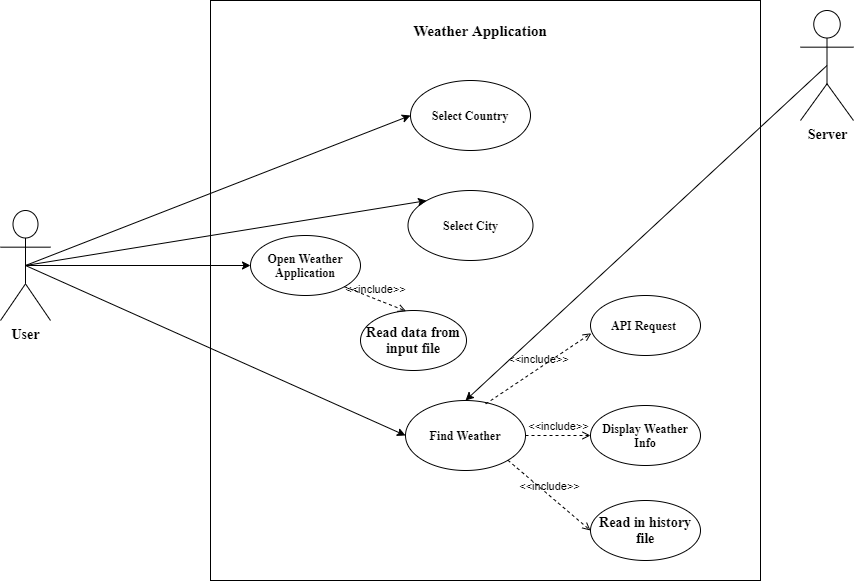

The diagram above was exported from draw.io. Its source (the exported page's mxGraphModel, read from the mxfile embedded in the PNG):
<mxGraphModel dx="1278" dy="548" grid="1" gridSize="10" guides="1" tooltips="1" connect="1" arrows="1" fold="1" page="1" pageScale="1" pageWidth="827" pageHeight="1169" math="0" shadow="0">
  <root>
    <mxCell id="0" />
    <mxCell id="1" parent="0" />
    <mxCell id="lRUJsDI5MyrJNCLmlmth-1" value="&lt;font face=&quot;Times New Roman&quot; size=&quot;1&quot;&gt;&lt;b style=&quot;font-size: 14px&quot;&gt;User&lt;/b&gt;&lt;/font&gt;" style="shape=umlActor;verticalLabelPosition=bottom;verticalAlign=top;html=1;outlineConnect=0;" vertex="1" parent="1">
      <mxGeometry x="40" y="240" width="50" height="110" as="geometry" />
    </mxCell>
    <mxCell id="lRUJsDI5MyrJNCLmlmth-2" value="" style="rounded=0;whiteSpace=wrap;html=1;" vertex="1" parent="1">
      <mxGeometry x="250" y="30" width="550" height="580" as="geometry" />
    </mxCell>
    <mxCell id="lRUJsDI5MyrJNCLmlmth-3" value="&lt;font face=&quot;Times New Roman&quot; style=&quot;font-size: 15px&quot;&gt;&lt;b&gt;Weather Application&lt;/b&gt;&lt;/font&gt;" style="text;html=1;strokeColor=none;fillColor=none;align=center;verticalAlign=middle;whiteSpace=wrap;rounded=0;" vertex="1" parent="1">
      <mxGeometry x="445" y="50" width="150" height="20" as="geometry" />
    </mxCell>
    <mxCell id="lRUJsDI5MyrJNCLmlmth-4" value="&lt;font face=&quot;Times New Roman&quot;&gt;&lt;b&gt;Select Country&lt;/b&gt;&lt;/font&gt;" style="ellipse;whiteSpace=wrap;html=1;" vertex="1" parent="1">
      <mxGeometry x="450" y="110" width="120" height="70" as="geometry" />
    </mxCell>
    <mxCell id="lRUJsDI5MyrJNCLmlmth-5" value="&lt;font face=&quot;Times New Roman&quot;&gt;&lt;b&gt;Select City&lt;/b&gt;&lt;/font&gt;" style="ellipse;whiteSpace=wrap;html=1;" vertex="1" parent="1">
      <mxGeometry x="447.5" y="220" width="125" height="70" as="geometry" />
    </mxCell>
    <mxCell id="lRUJsDI5MyrJNCLmlmth-6" value="&lt;font face=&quot;Times New Roman&quot;&gt;&lt;b&gt;Find Weather&lt;/b&gt;&lt;/font&gt;" style="ellipse;whiteSpace=wrap;html=1;" vertex="1" parent="1">
      <mxGeometry x="445" y="430" width="120" height="70" as="geometry" />
    </mxCell>
    <mxCell id="lRUJsDI5MyrJNCLmlmth-7" value="&lt;font face=&quot;Times New Roman&quot;&gt;&lt;b&gt;API Request&amp;nbsp;&lt;/b&gt;&lt;/font&gt;" style="ellipse;whiteSpace=wrap;html=1;" vertex="1" parent="1">
      <mxGeometry x="630" y="325" width="110" height="60" as="geometry" />
    </mxCell>
    <mxCell id="lRUJsDI5MyrJNCLmlmth-8" value="&lt;font face=&quot;Times New Roman&quot;&gt;&lt;b&gt;Display Weather&lt;br&gt;Info&lt;br&gt;&lt;/b&gt;&lt;/font&gt;" style="ellipse;whiteSpace=wrap;html=1;" vertex="1" parent="1">
      <mxGeometry x="630" y="435" width="110" height="60" as="geometry" />
    </mxCell>
    <mxCell id="lRUJsDI5MyrJNCLmlmth-9" value="&lt;font face=&quot;Times New Roman&quot;&gt;&lt;b&gt;Open Weather Application&lt;/b&gt;&lt;/font&gt;" style="ellipse;whiteSpace=wrap;html=1;" vertex="1" parent="1">
      <mxGeometry x="290" y="265" width="110" height="60" as="geometry" />
    </mxCell>
    <mxCell id="lRUJsDI5MyrJNCLmlmth-10" value="&lt;font face=&quot;Times New Roman&quot; size=&quot;1&quot;&gt;&lt;b style=&quot;font-size: 14px&quot;&gt;Server&lt;/b&gt;&lt;/font&gt;" style="shape=umlActor;verticalLabelPosition=bottom;verticalAlign=top;html=1;outlineConnect=0;" vertex="1" parent="1">
      <mxGeometry x="840" y="40" width="53" height="110" as="geometry" />
    </mxCell>
    <mxCell id="lRUJsDI5MyrJNCLmlmth-19" value="" style="endArrow=classic;html=1;exitX=0.5;exitY=0.5;exitDx=0;exitDy=0;exitPerimeter=0;entryX=0;entryY=0.5;entryDx=0;entryDy=0;" edge="1" parent="1" source="lRUJsDI5MyrJNCLmlmth-1" target="lRUJsDI5MyrJNCLmlmth-9">
      <mxGeometry width="50" height="50" relative="1" as="geometry">
        <mxPoint x="390" y="310" as="sourcePoint" />
        <mxPoint x="440" y="260" as="targetPoint" />
      </mxGeometry>
    </mxCell>
    <mxCell id="lRUJsDI5MyrJNCLmlmth-20" value="" style="endArrow=classic;html=1;entryX=0.5;entryY=0;entryDx=0;entryDy=0;exitX=0.5;exitY=0.5;exitDx=0;exitDy=0;exitPerimeter=0;" edge="1" parent="1" source="lRUJsDI5MyrJNCLmlmth-10" target="lRUJsDI5MyrJNCLmlmth-6">
      <mxGeometry width="50" height="50" relative="1" as="geometry">
        <mxPoint x="75" y="305" as="sourcePoint" />
        <mxPoint x="300" y="305" as="targetPoint" />
      </mxGeometry>
    </mxCell>
    <mxCell id="lRUJsDI5MyrJNCLmlmth-21" value="" style="endArrow=classic;html=1;entryX=0;entryY=0.5;entryDx=0;entryDy=0;exitX=0.5;exitY=0.5;exitDx=0;exitDy=0;exitPerimeter=0;" edge="1" parent="1" source="lRUJsDI5MyrJNCLmlmth-1" target="lRUJsDI5MyrJNCLmlmth-4">
      <mxGeometry width="50" height="50" relative="1" as="geometry">
        <mxPoint x="70" y="290" as="sourcePoint" />
        <mxPoint x="440" y="260" as="targetPoint" />
      </mxGeometry>
    </mxCell>
    <mxCell id="lRUJsDI5MyrJNCLmlmth-23" value="" style="endArrow=classic;html=1;exitX=0.5;exitY=0.5;exitDx=0;exitDy=0;exitPerimeter=0;entryX=0;entryY=0;entryDx=0;entryDy=0;" edge="1" parent="1" source="lRUJsDI5MyrJNCLmlmth-1" target="lRUJsDI5MyrJNCLmlmth-5">
      <mxGeometry width="50" height="50" relative="1" as="geometry">
        <mxPoint x="390" y="310" as="sourcePoint" />
        <mxPoint x="440" y="260" as="targetPoint" />
      </mxGeometry>
    </mxCell>
    <mxCell id="lRUJsDI5MyrJNCLmlmth-24" value="&lt;font face=&quot;Times New Roman&quot; style=&quot;font-size: 14px&quot;&gt;&lt;b&gt;Read data from&lt;br&gt;input file&lt;/b&gt;&lt;/font&gt;" style="ellipse;whiteSpace=wrap;html=1;" vertex="1" parent="1">
      <mxGeometry x="400" y="340" width="106" height="60" as="geometry" />
    </mxCell>
    <mxCell id="lRUJsDI5MyrJNCLmlmth-25" value="&amp;lt;&amp;lt;include&amp;gt;&amp;gt;" style="html=1;verticalAlign=bottom;labelBackgroundColor=none;endArrow=open;endFill=0;dashed=1;entryX=0.43;entryY=0.01;entryDx=0;entryDy=0;entryPerimeter=0;exitX=1;exitY=1;exitDx=0;exitDy=0;" edge="1" parent="1" source="lRUJsDI5MyrJNCLmlmth-9" target="lRUJsDI5MyrJNCLmlmth-24">
      <mxGeometry width="160" relative="1" as="geometry">
        <mxPoint x="340" y="320" as="sourcePoint" />
        <mxPoint x="500" y="270" as="targetPoint" />
      </mxGeometry>
    </mxCell>
    <mxCell id="lRUJsDI5MyrJNCLmlmth-26" value="" style="endArrow=classic;html=1;exitX=0.5;exitY=0.5;exitDx=0;exitDy=0;exitPerimeter=0;entryX=0;entryY=0.5;entryDx=0;entryDy=0;" edge="1" parent="1" source="lRUJsDI5MyrJNCLmlmth-1" target="lRUJsDI5MyrJNCLmlmth-6">
      <mxGeometry width="50" height="50" relative="1" as="geometry">
        <mxPoint x="390" y="300" as="sourcePoint" />
        <mxPoint x="440" y="250" as="targetPoint" />
      </mxGeometry>
    </mxCell>
    <mxCell id="lRUJsDI5MyrJNCLmlmth-28" value="&amp;lt;&amp;lt;include&amp;gt;&amp;gt;" style="html=1;verticalAlign=bottom;labelBackgroundColor=none;endArrow=open;endFill=0;dashed=1;entryX=0.007;entryY=0.63;entryDx=0;entryDy=0;entryPerimeter=0;exitX=0.668;exitY=0.049;exitDx=0;exitDy=0;exitPerimeter=0;" edge="1" parent="1" source="lRUJsDI5MyrJNCLmlmth-6" target="lRUJsDI5MyrJNCLmlmth-7">
      <mxGeometry width="160" relative="1" as="geometry">
        <mxPoint x="550" y="440" as="sourcePoint" />
        <mxPoint x="710" y="440" as="targetPoint" />
      </mxGeometry>
    </mxCell>
    <mxCell id="lRUJsDI5MyrJNCLmlmth-30" value="&lt;font face=&quot;Times New Roman&quot; size=&quot;1&quot;&gt;&lt;b style=&quot;font-size: 14px&quot;&gt;Read in history file&lt;/b&gt;&lt;/font&gt;" style="ellipse;whiteSpace=wrap;html=1;" vertex="1" parent="1">
      <mxGeometry x="630" y="530" width="110" height="60" as="geometry" />
    </mxCell>
    <mxCell id="lRUJsDI5MyrJNCLmlmth-31" value="&amp;lt;&amp;lt;include&amp;gt;&amp;gt;" style="html=1;verticalAlign=bottom;labelBackgroundColor=none;endArrow=open;endFill=0;dashed=1;entryX=0;entryY=0.5;entryDx=0;entryDy=0;exitX=1;exitY=1;exitDx=0;exitDy=0;" edge="1" parent="1" source="lRUJsDI5MyrJNCLmlmth-6" target="lRUJsDI5MyrJNCLmlmth-30">
      <mxGeometry width="160" relative="1" as="geometry">
        <mxPoint x="535.1600000000001" y="443.42999999999995" as="sourcePoint" />
        <mxPoint x="640.77" y="372.79999999999995" as="targetPoint" />
      </mxGeometry>
    </mxCell>
    <mxCell id="lRUJsDI5MyrJNCLmlmth-32" value="&amp;lt;&amp;lt;include&amp;gt;&amp;gt;" style="html=1;verticalAlign=bottom;labelBackgroundColor=none;endArrow=open;endFill=0;dashed=1;entryX=0;entryY=0.5;entryDx=0;entryDy=0;exitX=1;exitY=0.5;exitDx=0;exitDy=0;" edge="1" parent="1" source="lRUJsDI5MyrJNCLmlmth-6" target="lRUJsDI5MyrJNCLmlmth-8">
      <mxGeometry width="160" relative="1" as="geometry">
        <mxPoint x="545.1600000000001" y="453.42999999999995" as="sourcePoint" />
        <mxPoint x="650.77" y="382.79999999999995" as="targetPoint" />
      </mxGeometry>
    </mxCell>
  </root>
</mxGraphModel>